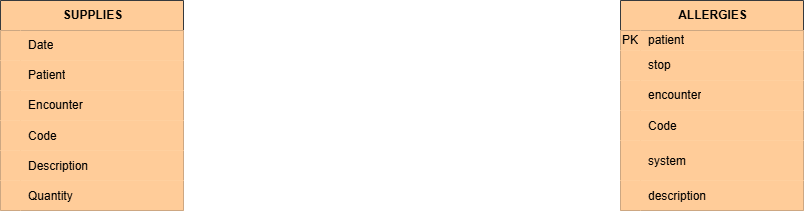

The diagram above was exported from draw.io. Its source (the exported page's mxGraphModel, read from the mxfile embedded in the PNG):
<mxGraphModel dx="2274" dy="1760" grid="1" gridSize="10" guides="1" tooltips="1" connect="1" arrows="1" fold="1" page="1" pageScale="1" pageWidth="850" pageHeight="1100" math="0" shadow="0">
  <root>
    <mxCell id="0" />
    <mxCell id="1" parent="0" />
    <mxCell id="TlFsEZbLULK8W6QWIeTy-20" value="SUPPLIES" style="shape=table;startSize=30;container=1;collapsible=1;childLayout=tableLayout;fixedRows=1;rowLines=0;fontStyle=1;align=center;resizeLast=1;html=1;fillColor=light-dark(#FFCC99,#B98351);strokeColor=light-dark(#36393D,#DDE2E4);fontColor=light-dark(#000000,#000000);" parent="1" vertex="1">
      <mxGeometry x="-840" y="-1080" width="183" height="210" as="geometry" />
    </mxCell>
    <mxCell id="TlFsEZbLULK8W6QWIeTy-24" value="" style="shape=tableRow;horizontal=0;startSize=0;swimlaneHead=0;swimlaneBody=0;fillColor=light-dark(#FFCC99,#B98351);collapsible=0;dropTarget=0;points=[[0,0.5],[1,0.5]];portConstraint=eastwest;top=0;left=0;right=0;bottom=0;strokeColor=light-dark(#36393D,#DDE2E4);fontColor=light-dark(#000000,#000000);" parent="TlFsEZbLULK8W6QWIeTy-20" vertex="1">
      <mxGeometry y="30" width="183" height="30" as="geometry" />
    </mxCell>
    <mxCell id="TlFsEZbLULK8W6QWIeTy-25" value="" style="shape=partialRectangle;connectable=0;fillColor=light-dark(#FFCC99,#B98351);top=0;left=0;bottom=0;right=0;editable=1;overflow=hidden;whiteSpace=wrap;html=1;strokeColor=light-dark(#36393D,#DDE2E4);fontColor=light-dark(#000000,#000000);" parent="TlFsEZbLULK8W6QWIeTy-24" vertex="1">
      <mxGeometry width="20" height="30" as="geometry">
        <mxRectangle width="20" height="30" as="alternateBounds" />
      </mxGeometry>
    </mxCell>
    <mxCell id="TlFsEZbLULK8W6QWIeTy-26" value="Date" style="shape=partialRectangle;connectable=0;fillColor=light-dark(#FFCC99,#B98351);top=0;left=0;bottom=0;right=0;align=left;spacingLeft=6;overflow=hidden;whiteSpace=wrap;html=1;strokeColor=default;fontColor=light-dark(#000000,#000000);" parent="TlFsEZbLULK8W6QWIeTy-24" vertex="1">
      <mxGeometry x="20" width="163" height="30" as="geometry">
        <mxRectangle width="163" height="30" as="alternateBounds" />
      </mxGeometry>
    </mxCell>
    <mxCell id="TlFsEZbLULK8W6QWIeTy-27" value="" style="shape=tableRow;horizontal=0;startSize=0;swimlaneHead=0;swimlaneBody=0;fillColor=light-dark(#FFCC99,#B98351);collapsible=0;dropTarget=0;points=[[0,0.5],[1,0.5]];portConstraint=eastwest;top=0;left=0;right=0;bottom=0;strokeColor=light-dark(#36393D,#DDE2E4);fontColor=light-dark(#000000,#000000);" parent="TlFsEZbLULK8W6QWIeTy-20" vertex="1">
      <mxGeometry y="60" width="183" height="30" as="geometry" />
    </mxCell>
    <mxCell id="TlFsEZbLULK8W6QWIeTy-28" value="" style="shape=partialRectangle;connectable=0;fillColor=light-dark(#FFCC99,#B98351);top=0;left=0;bottom=0;right=0;editable=1;overflow=hidden;whiteSpace=wrap;html=1;strokeColor=light-dark(#36393D,#DDE2E4);fontColor=light-dark(#000000,#000000);" parent="TlFsEZbLULK8W6QWIeTy-27" vertex="1">
      <mxGeometry width="20" height="30" as="geometry">
        <mxRectangle width="20" height="30" as="alternateBounds" />
      </mxGeometry>
    </mxCell>
    <mxCell id="TlFsEZbLULK8W6QWIeTy-29" value="Patient" style="shape=partialRectangle;connectable=0;fillColor=light-dark(#FFCC99,#B98351);top=0;left=0;bottom=0;right=0;align=left;spacingLeft=6;overflow=hidden;whiteSpace=wrap;html=1;strokeColor=default;fontColor=light-dark(#000000,#000000);" parent="TlFsEZbLULK8W6QWIeTy-27" vertex="1">
      <mxGeometry x="20" width="163" height="30" as="geometry">
        <mxRectangle width="163" height="30" as="alternateBounds" />
      </mxGeometry>
    </mxCell>
    <mxCell id="TlFsEZbLULK8W6QWIeTy-30" value="" style="shape=tableRow;horizontal=0;startSize=0;swimlaneHead=0;swimlaneBody=0;fillColor=light-dark(#FFCC99,#B98351);collapsible=0;dropTarget=0;points=[[0,0.5],[1,0.5]];portConstraint=eastwest;top=0;left=0;right=0;bottom=0;strokeColor=light-dark(#36393D,#DDE2E4);fontColor=light-dark(#000000,#000000);" parent="TlFsEZbLULK8W6QWIeTy-20" vertex="1">
      <mxGeometry y="90" width="183" height="30" as="geometry" />
    </mxCell>
    <mxCell id="TlFsEZbLULK8W6QWIeTy-31" value="" style="shape=partialRectangle;connectable=0;fillColor=light-dark(#FFCC99,#B98351);top=0;left=0;bottom=0;right=0;editable=1;overflow=hidden;whiteSpace=wrap;html=1;strokeColor=light-dark(#36393D,#DDE2E4);fontColor=light-dark(#000000,#000000);" parent="TlFsEZbLULK8W6QWIeTy-30" vertex="1">
      <mxGeometry width="20" height="30" as="geometry">
        <mxRectangle width="20" height="30" as="alternateBounds" />
      </mxGeometry>
    </mxCell>
    <mxCell id="TlFsEZbLULK8W6QWIeTy-32" value="Encounter" style="shape=partialRectangle;connectable=0;fillColor=light-dark(#FFCC99,#B98351);top=0;left=0;bottom=0;right=0;align=left;spacingLeft=6;overflow=hidden;whiteSpace=wrap;html=1;strokeColor=default;fontColor=light-dark(#000000,#000000);" parent="TlFsEZbLULK8W6QWIeTy-30" vertex="1">
      <mxGeometry x="20" width="163" height="30" as="geometry">
        <mxRectangle width="163" height="30" as="alternateBounds" />
      </mxGeometry>
    </mxCell>
    <mxCell id="TlFsEZbLULK8W6QWIeTy-33" value="" style="shape=tableRow;horizontal=0;startSize=0;swimlaneHead=0;swimlaneBody=0;fillColor=light-dark(#FFCC99,#B98351);collapsible=0;dropTarget=0;points=[[0,0.5],[1,0.5]];portConstraint=eastwest;top=0;left=0;right=0;bottom=0;strokeColor=light-dark(#36393D,#DDE2E4);fontColor=light-dark(#000000,#000000);" parent="TlFsEZbLULK8W6QWIeTy-20" vertex="1">
      <mxGeometry y="120" width="183" height="30" as="geometry" />
    </mxCell>
    <mxCell id="TlFsEZbLULK8W6QWIeTy-34" value="" style="shape=partialRectangle;connectable=0;fillColor=light-dark(#FFCC99,#B98351);top=0;left=0;bottom=0;right=0;editable=1;overflow=hidden;strokeColor=light-dark(#36393D,#DDE2E4);fontColor=light-dark(#000000,#000000);" parent="TlFsEZbLULK8W6QWIeTy-33" vertex="1">
      <mxGeometry width="20" height="30" as="geometry">
        <mxRectangle width="20" height="30" as="alternateBounds" />
      </mxGeometry>
    </mxCell>
    <mxCell id="TlFsEZbLULK8W6QWIeTy-35" value="Code" style="shape=partialRectangle;connectable=0;fillColor=light-dark(#FFCC99,#B98351);top=0;left=0;bottom=0;right=0;align=left;spacingLeft=6;overflow=hidden;strokeColor=default;fontColor=light-dark(#000000,#000000);" parent="TlFsEZbLULK8W6QWIeTy-33" vertex="1">
      <mxGeometry x="20" width="163" height="30" as="geometry">
        <mxRectangle width="163" height="30" as="alternateBounds" />
      </mxGeometry>
    </mxCell>
    <mxCell id="TlFsEZbLULK8W6QWIeTy-36" value="" style="shape=tableRow;horizontal=0;startSize=0;swimlaneHead=0;swimlaneBody=0;fillColor=light-dark(#FFCC99,#B98351);collapsible=0;dropTarget=0;points=[[0,0.5],[1,0.5]];portConstraint=eastwest;top=0;left=0;right=0;bottom=0;strokeColor=light-dark(#36393D,#DDE2E4);fontColor=light-dark(#000000,#000000);" parent="TlFsEZbLULK8W6QWIeTy-20" vertex="1">
      <mxGeometry y="150" width="183" height="30" as="geometry" />
    </mxCell>
    <mxCell id="TlFsEZbLULK8W6QWIeTy-37" value="" style="shape=partialRectangle;connectable=0;fillColor=light-dark(#FFCC99,#B98351);top=0;left=0;bottom=0;right=0;editable=1;overflow=hidden;strokeColor=light-dark(#36393D,#DDE2E4);fontColor=light-dark(#000000,#000000);" parent="TlFsEZbLULK8W6QWIeTy-36" vertex="1">
      <mxGeometry width="20" height="30" as="geometry">
        <mxRectangle width="20" height="30" as="alternateBounds" />
      </mxGeometry>
    </mxCell>
    <mxCell id="TlFsEZbLULK8W6QWIeTy-38" value="Description    " style="shape=partialRectangle;connectable=0;fillColor=light-dark(#FFCC99,#B98351);top=0;left=0;bottom=0;right=0;align=left;spacingLeft=6;overflow=hidden;strokeColor=default;fontColor=light-dark(#000000,#000000);" parent="TlFsEZbLULK8W6QWIeTy-36" vertex="1">
      <mxGeometry x="20" width="163" height="30" as="geometry">
        <mxRectangle width="163" height="30" as="alternateBounds" />
      </mxGeometry>
    </mxCell>
    <mxCell id="TlFsEZbLULK8W6QWIeTy-39" value="" style="shape=tableRow;horizontal=0;startSize=0;swimlaneHead=0;swimlaneBody=0;fillColor=light-dark(#FFCC99,#B98351);collapsible=0;dropTarget=0;points=[[0,0.5],[1,0.5]];portConstraint=eastwest;top=0;left=0;right=0;bottom=0;strokeColor=light-dark(#36393D,#DDE2E4);fontColor=light-dark(#000000,#000000);" parent="TlFsEZbLULK8W6QWIeTy-20" vertex="1">
      <mxGeometry y="180" width="183" height="30" as="geometry" />
    </mxCell>
    <mxCell id="TlFsEZbLULK8W6QWIeTy-40" value="" style="shape=partialRectangle;connectable=0;fillColor=light-dark(#FFCC99,#B98351);top=0;left=0;bottom=0;right=0;editable=1;overflow=hidden;strokeColor=light-dark(#36393D,#DDE2E4);fontColor=light-dark(#000000,#000000);" parent="TlFsEZbLULK8W6QWIeTy-39" vertex="1">
      <mxGeometry width="20" height="30" as="geometry">
        <mxRectangle width="20" height="30" as="alternateBounds" />
      </mxGeometry>
    </mxCell>
    <mxCell id="TlFsEZbLULK8W6QWIeTy-41" value="Quantity" style="shape=partialRectangle;connectable=0;fillColor=light-dark(#FFCC99,#B98351);top=0;left=0;bottom=0;right=0;align=left;spacingLeft=6;overflow=hidden;strokeColor=default;fontColor=light-dark(#000000,#000000);" parent="TlFsEZbLULK8W6QWIeTy-39" vertex="1">
      <mxGeometry x="20" width="163" height="30" as="geometry">
        <mxRectangle width="163" height="30" as="alternateBounds" />
      </mxGeometry>
    </mxCell>
    <mxCell id="PXXK0q29yDli08ohdV3a-1" value="ALLERGIES" style="shape=table;startSize=30;container=1;collapsible=1;childLayout=tableLayout;fixedRows=1;rowLines=0;fontStyle=1;align=center;resizeLast=1;html=1;fillColor=light-dark(#FFCC99,#B98351);strokeColor=light-dark(#36393D,#DDE2E4);fontColor=light-dark(#000000,#000000);" vertex="1" parent="1">
      <mxGeometry x="-220" y="-1080" width="183" height="210" as="geometry" />
    </mxCell>
    <mxCell id="PXXK0q29yDli08ohdV3a-2" value="" style="shape=tableRow;horizontal=0;startSize=0;swimlaneHead=0;swimlaneBody=0;fillColor=light-dark(#FFCC99,#B98351);collapsible=0;dropTarget=0;points=[[0,0.5],[1,0.5]];portConstraint=eastwest;top=0;left=0;right=0;bottom=0;strokeColor=light-dark(#36393D,#DDE2E4);fontColor=light-dark(#000000,#000000);" vertex="1" parent="PXXK0q29yDli08ohdV3a-1">
      <mxGeometry y="30" width="183" height="20" as="geometry" />
    </mxCell>
    <mxCell id="PXXK0q29yDli08ohdV3a-3" value="PK" style="shape=partialRectangle;connectable=0;fillColor=light-dark(#FFCC99,#B98351);top=0;left=0;bottom=0;right=0;editable=1;overflow=hidden;whiteSpace=wrap;html=1;strokeColor=light-dark(#36393D,#DDE2E4);fontColor=light-dark(#000000,#000000);" vertex="1" parent="PXXK0q29yDli08ohdV3a-2">
      <mxGeometry width="20" height="20" as="geometry">
        <mxRectangle width="20" height="20" as="alternateBounds" />
      </mxGeometry>
    </mxCell>
    <mxCell id="PXXK0q29yDli08ohdV3a-4" value="patient" style="shape=partialRectangle;connectable=0;fillColor=light-dark(#FFCC99,#B98351);top=0;left=0;bottom=0;right=0;align=left;spacingLeft=6;overflow=hidden;whiteSpace=wrap;html=1;strokeColor=default;fontColor=light-dark(#000000,#000000);" vertex="1" parent="PXXK0q29yDli08ohdV3a-2">
      <mxGeometry x="20" width="163" height="20" as="geometry">
        <mxRectangle width="163" height="20" as="alternateBounds" />
      </mxGeometry>
    </mxCell>
    <mxCell id="PXXK0q29yDli08ohdV3a-5" value="" style="shape=tableRow;horizontal=0;startSize=0;swimlaneHead=0;swimlaneBody=0;fillColor=light-dark(#FFCC99,#B98351);collapsible=0;dropTarget=0;points=[[0,0.5],[1,0.5]];portConstraint=eastwest;top=0;left=0;right=0;bottom=0;strokeColor=light-dark(#36393D,#DDE2E4);fontColor=light-dark(#000000,#000000);" vertex="1" parent="PXXK0q29yDli08ohdV3a-1">
      <mxGeometry y="50" width="183" height="30" as="geometry" />
    </mxCell>
    <mxCell id="PXXK0q29yDli08ohdV3a-6" value="" style="shape=partialRectangle;connectable=0;fillColor=light-dark(#FFCC99,#B98351);top=0;left=0;bottom=0;right=0;editable=1;overflow=hidden;whiteSpace=wrap;html=1;strokeColor=light-dark(#36393D,#DDE2E4);fontColor=light-dark(#000000,#000000);" vertex="1" parent="PXXK0q29yDli08ohdV3a-5">
      <mxGeometry width="20" height="30" as="geometry">
        <mxRectangle width="20" height="30" as="alternateBounds" />
      </mxGeometry>
    </mxCell>
    <mxCell id="PXXK0q29yDli08ohdV3a-7" value="stop" style="shape=partialRectangle;connectable=0;fillColor=light-dark(#FFCC99,#B98351);top=0;left=0;bottom=0;right=0;align=left;spacingLeft=6;overflow=hidden;whiteSpace=wrap;html=1;strokeColor=default;fontColor=light-dark(#000000,#000000);" vertex="1" parent="PXXK0q29yDli08ohdV3a-5">
      <mxGeometry x="20" width="163" height="30" as="geometry">
        <mxRectangle width="163" height="30" as="alternateBounds" />
      </mxGeometry>
    </mxCell>
    <mxCell id="PXXK0q29yDli08ohdV3a-8" value="" style="shape=tableRow;horizontal=0;startSize=0;swimlaneHead=0;swimlaneBody=0;fillColor=light-dark(#FFCC99,#B98351);collapsible=0;dropTarget=0;points=[[0,0.5],[1,0.5]];portConstraint=eastwest;top=0;left=0;right=0;bottom=0;strokeColor=light-dark(#36393D,#DDE2E4);fontColor=light-dark(#000000,#000000);" vertex="1" parent="PXXK0q29yDli08ohdV3a-1">
      <mxGeometry y="80" width="183" height="30" as="geometry" />
    </mxCell>
    <mxCell id="PXXK0q29yDli08ohdV3a-9" value="" style="shape=partialRectangle;connectable=0;fillColor=light-dark(#FFCC99,#B98351);top=0;left=0;bottom=0;right=0;editable=1;overflow=hidden;whiteSpace=wrap;html=1;strokeColor=light-dark(#36393D,#DDE2E4);fontColor=light-dark(#000000,#000000);" vertex="1" parent="PXXK0q29yDli08ohdV3a-8">
      <mxGeometry width="20" height="30" as="geometry">
        <mxRectangle width="20" height="30" as="alternateBounds" />
      </mxGeometry>
    </mxCell>
    <mxCell id="PXXK0q29yDli08ohdV3a-10" value="encounter" style="shape=partialRectangle;connectable=0;fillColor=light-dark(#FFCC99,#B98351);top=0;left=0;bottom=0;right=0;align=left;spacingLeft=6;overflow=hidden;whiteSpace=wrap;html=1;strokeColor=default;fontColor=light-dark(#000000,#000000);" vertex="1" parent="PXXK0q29yDli08ohdV3a-8">
      <mxGeometry x="20" width="163" height="30" as="geometry">
        <mxRectangle width="163" height="30" as="alternateBounds" />
      </mxGeometry>
    </mxCell>
    <mxCell id="PXXK0q29yDli08ohdV3a-11" value="" style="shape=tableRow;horizontal=0;startSize=0;swimlaneHead=0;swimlaneBody=0;fillColor=light-dark(#FFCC99,#B98351);collapsible=0;dropTarget=0;points=[[0,0.5],[1,0.5]];portConstraint=eastwest;top=0;left=0;right=0;bottom=0;strokeColor=light-dark(#36393D,#DDE2E4);fontColor=light-dark(#000000,#000000);" vertex="1" parent="PXXK0q29yDli08ohdV3a-1">
      <mxGeometry y="110" width="183" height="30" as="geometry" />
    </mxCell>
    <mxCell id="PXXK0q29yDli08ohdV3a-12" value="" style="shape=partialRectangle;connectable=0;fillColor=light-dark(#FFCC99,#B98351);top=0;left=0;bottom=0;right=0;editable=1;overflow=hidden;strokeColor=light-dark(#36393D,#DDE2E4);fontColor=light-dark(#000000,#000000);" vertex="1" parent="PXXK0q29yDli08ohdV3a-11">
      <mxGeometry width="20" height="30" as="geometry">
        <mxRectangle width="20" height="30" as="alternateBounds" />
      </mxGeometry>
    </mxCell>
    <mxCell id="PXXK0q29yDli08ohdV3a-13" value="Code" style="shape=partialRectangle;connectable=0;fillColor=light-dark(#FFCC99,#B98351);top=0;left=0;bottom=0;right=0;align=left;spacingLeft=6;overflow=hidden;strokeColor=default;fontColor=light-dark(#000000,#000000);" vertex="1" parent="PXXK0q29yDli08ohdV3a-11">
      <mxGeometry x="20" width="163" height="30" as="geometry">
        <mxRectangle width="163" height="30" as="alternateBounds" />
      </mxGeometry>
    </mxCell>
    <mxCell id="PXXK0q29yDli08ohdV3a-14" value="" style="shape=tableRow;horizontal=0;startSize=0;swimlaneHead=0;swimlaneBody=0;fillColor=light-dark(#FFCC99,#B98351);collapsible=0;dropTarget=0;points=[[0,0.5],[1,0.5]];portConstraint=eastwest;top=0;left=0;right=0;bottom=0;strokeColor=light-dark(#36393D,#DDE2E4);fontColor=light-dark(#000000,#000000);" vertex="1" parent="PXXK0q29yDli08ohdV3a-1">
      <mxGeometry y="140" width="183" height="40" as="geometry" />
    </mxCell>
    <mxCell id="PXXK0q29yDli08ohdV3a-15" value="" style="shape=partialRectangle;connectable=0;fillColor=light-dark(#FFCC99,#B98351);top=0;left=0;bottom=0;right=0;editable=1;overflow=hidden;strokeColor=light-dark(#36393D,#DDE2E4);fontColor=light-dark(#000000,#000000);" vertex="1" parent="PXXK0q29yDli08ohdV3a-14">
      <mxGeometry width="20" height="40" as="geometry">
        <mxRectangle width="20" height="40" as="alternateBounds" />
      </mxGeometry>
    </mxCell>
    <mxCell id="PXXK0q29yDli08ohdV3a-16" value="system" style="shape=partialRectangle;connectable=0;fillColor=light-dark(#FFCC99,#B98351);top=0;left=0;bottom=0;right=0;align=left;spacingLeft=6;overflow=hidden;strokeColor=default;fontColor=light-dark(#000000,#000000);" vertex="1" parent="PXXK0q29yDli08ohdV3a-14">
      <mxGeometry x="20" width="163" height="40" as="geometry">
        <mxRectangle width="163" height="40" as="alternateBounds" />
      </mxGeometry>
    </mxCell>
    <mxCell id="PXXK0q29yDli08ohdV3a-17" value="" style="shape=tableRow;horizontal=0;startSize=0;swimlaneHead=0;swimlaneBody=0;fillColor=light-dark(#FFCC99,#B98351);collapsible=0;dropTarget=0;points=[[0,0.5],[1,0.5]];portConstraint=eastwest;top=0;left=0;right=0;bottom=0;strokeColor=light-dark(#36393D,#DDE2E4);fontColor=light-dark(#000000,#000000);" vertex="1" parent="PXXK0q29yDli08ohdV3a-1">
      <mxGeometry y="180" width="183" height="30" as="geometry" />
    </mxCell>
    <mxCell id="PXXK0q29yDli08ohdV3a-18" value="" style="shape=partialRectangle;connectable=0;fillColor=light-dark(#FFCC99,#B98351);top=0;left=0;bottom=0;right=0;editable=1;overflow=hidden;strokeColor=light-dark(#36393D,#DDE2E4);fontColor=light-dark(#000000,#000000);" vertex="1" parent="PXXK0q29yDli08ohdV3a-17">
      <mxGeometry width="20" height="30" as="geometry">
        <mxRectangle width="20" height="30" as="alternateBounds" />
      </mxGeometry>
    </mxCell>
    <mxCell id="PXXK0q29yDli08ohdV3a-19" value="description" style="shape=partialRectangle;connectable=0;fillColor=light-dark(#FFCC99,#B98351);top=0;left=0;bottom=0;right=0;align=left;spacingLeft=6;overflow=hidden;strokeColor=default;fontColor=light-dark(#000000,#000000);" vertex="1" parent="PXXK0q29yDli08ohdV3a-17">
      <mxGeometry x="20" width="163" height="30" as="geometry">
        <mxRectangle width="163" height="30" as="alternateBounds" />
      </mxGeometry>
    </mxCell>
  </root>
</mxGraphModel>